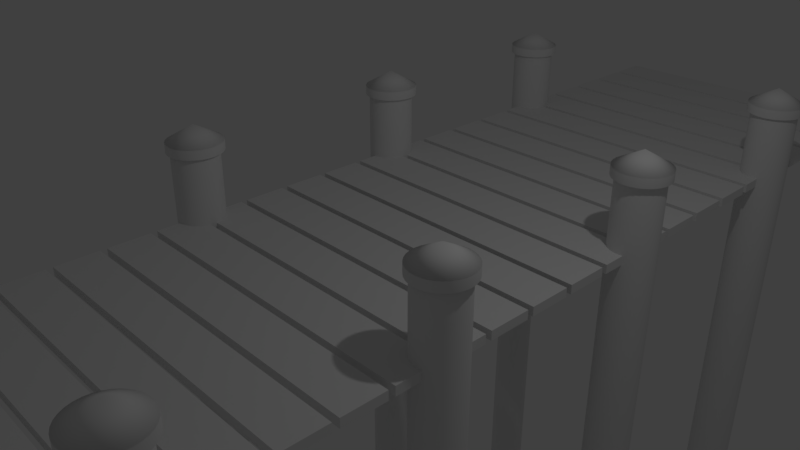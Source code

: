 # Source: docks.blend  (saved by Blender 2.79.0; exported with 4.5.12 LTS)
import bpy
from mathutils import Matrix  # noqa: F401  (used for matrix-valued properties, if any)

bpy.ops.wm.read_factory_settings(use_empty=True)
scene = bpy.context.scene
scene.name = 'Scene'

# ---- collections
col_collection_1 = bpy.data.collections.new('Collection 1'); scene.collection.children.link(col_collection_1)

# ---- materials (node trees are filled in below, after node groups)
mat_material = bpy.data.materials.new('Material')
mat_material.alpha_threshold = 0.0
mat_material.use_transparent_shadow = False
mat_material.roughness = 0.5
mat_material.line_color = (0.0, 0.0, 0.0, 1.0)

# ---- material node trees

# ---- world
world_world = bpy.data.worlds.new('World'); scene.world = world_world
world_world.color = (0.05088, 0.05088, 0.05088)
world_world.use_sun_shadow = False
world_world.sun_shadow_jitter_overblur = 0.0
world_world.cycles.sampling_method = 'MANUAL'

# ---- cameras
cam_camera = bpy.data.cameras.new('Camera')
cam_camera.clip_end = 100.0
cam_camera.lens = 35.0
cam_camera.sensor_width = 32.0
cam_camera.sensor_height = 18.0
cam_camera.ortho_scale = 7.314
cam_camera.dof.focus_distance = 0.0
cam_camera.dof.aperture_fstop = 128.0

# ---- lights
light_lamp = bpy.data.lights.new('Lamp', 'POINT')
light_lamp.transmission_factor = 0.0
light_lamp.cutoff_distance = 30.0
light_lamp.energy = 100.0
light_lamp.shadow_buffer_clip_start = 1.001
light_lamp.shadow_soft_size = 0.1
light_lamp.shadow_maximum_resolution = 0.006
light_lamp.use_absolute_resolution = True

# ---- meshes
me_cylinder = bpy.data.meshes.new('Cylinder')
me_cylinder.from_pydata([(0.0, 1.0, -1.0), (0.0, 1.0, 1.0), (0.1951, 0.9808, -1.0), (0.1951, 0.9808, 1.0), (0.3827, 0.9239, -1.0), (0.3827, 0.9239, 1.0), (0.5556, 0.8315, -1.0), (0.5556, 0.8315, 1.0), (0.7071, 0.7071, -1.0), (0.7071, 0.7071, 1.0), (0.8315, 0.5556, -1.0), (0.8315, 0.5556, 1.0), (0.9239, 0.3827, -1.0), (0.9239, 0.3827, 1.0), (0.9808, 0.1951, -1.0), (0.9808, 0.1951, 1.0), (1.0, 7.55e-08, -1.0), (1.0, 7.55e-08, 1.0), (0.9808, -0.1951, -1.0), (0.9808, -0.1951, 1.0), (0.9239, -0.3827, -1.0), (0.9239, -0.3827, 1.0), (0.8315, -0.5556, -1.0), (0.8315, -0.5556, 1.0), (0.7071, -0.7071, -1.0), (0.7071, -0.7071, 1.0), (0.5556, -0.8315, -1.0), (0.5556, -0.8315, 1.0), (0.3827, -0.9239, -1.0), (0.3827, -0.9239, 1.0), (0.1951, -0.9808, -1.0), (0.1951, -0.9808, 1.0), (-3.258e-07, -1.0, -1.0), (-3.258e-07, -1.0, 1.0), (-0.1951, -0.9808, -1.0), (-0.1951, -0.9808, 1.0), (-0.3827, -0.9239, -1.0), (-0.3827, -0.9239, 1.0), (-0.5556, -0.8315, -1.0), (-0.5556, -0.8315, 1.0), (-0.7071, -0.7071, -1.0), (-0.7071, -0.7071, 1.0), (-0.8315, -0.5556, -1.0), (-0.8315, -0.5556, 1.0), (-0.9239, -0.3827, -1.0), (-0.9239, -0.3827, 1.0), (-0.9808, -0.1951, -1.0), (-0.9808, -0.1951, 1.0), (-1.0, 9.656e-07, -1.0), (-1.0, 9.656e-07, 1.0), (-0.9808, 0.1951, -1.0), (-0.9808, 0.1951, 1.0), (-0.9239, 0.3827, -1.0), (-0.9239, 0.3827, 1.0), (-0.8315, 0.5556, -1.0), (-0.8315, 0.5556, 1.0), (-0.7071, 0.7071, -1.0), (-0.7071, 0.7071, 1.0), (-0.5556, 0.8315, -1.0), (-0.5556, 0.8315, 1.0), (-0.3827, 0.9239, -1.0), (-0.3827, 0.9239, 1.0), (-0.1951, 0.9808, -1.0), (-0.1951, 0.9808, 1.0), (-0.02118, 1.217, 0.9979), (0.2086, 1.195, 0.9979), (0.4296, 1.128, 0.9979), (0.6332, 1.019, 0.9979), (0.8117, 0.8724, 0.9979), (0.9582, 0.6939, 0.9979), (1.067, 0.4902, 0.9979), (1.134, 0.2693, 0.9979), (1.157, 0.03948, 0.9979), (1.134, -0.1903, 0.9979), (1.067, -0.4113, 0.9979), (0.9582, -0.6149, 0.9979), (0.8117, -0.7934, 0.9979), (0.6332, -0.9399, 0.9979), (0.4296, -1.049, 0.9979), (0.2086, -1.116, 0.9979), (-0.02118, -1.138, 0.9979), (-0.251, -1.116, 0.9979), (-0.472, -1.049, 0.9979), (-0.6756, -0.9399, 0.9979), (-0.8541, -0.7934, 0.9979), (-1.001, -0.6149, 0.9979), (-1.109, -0.4113, 0.9979), (-0.02118, 0.03948, 1.036), (-1.176, -0.1903, 0.9979), (-1.199, 0.03948, 0.9979), (-1.176, 0.2693, 0.9979), (-1.109, 0.4903, 0.9979), (-1.001, 0.6939, 0.9979), (-0.8541, 0.8724, 0.9979), (-0.6756, 1.019, 0.9979), (-0.472, 1.128, 0.9979), (-0.251, 1.195, 0.9979), (-0.02118, 1.217, 0.9751), (0.2086, 1.195, 0.9751), (0.4296, 1.128, 0.9751), (0.6332, 1.019, 0.9751), (0.8117, 0.8724, 0.9751), (0.9582, 0.6939, 0.9751), (1.067, 0.4902, 0.9751), (1.134, 0.2693, 0.9751), (1.157, 0.03948, 0.9751), (1.134, -0.1903, 0.9751), (1.067, -0.4113, 0.9751), (0.9582, -0.6149, 0.9751), (0.8117, -0.7934, 0.9751), (0.6332, -0.9399, 0.9751), (0.4296, -1.049, 0.9751), (0.2086, -1.116, 0.9751), (-0.02118, -1.138, 0.9751), (-0.251, -1.116, 0.9751), (-0.472, -1.049, 0.9751), (-0.6756, -0.9399, 0.9751), (-0.8541, -0.7934, 0.9751), (-1.001, -0.6149, 0.9751), (-1.109, -0.4113, 0.9751), (-1.176, -0.1903, 0.9751), (-1.199, 0.03948, 0.9751), (-1.176, 0.2693, 0.9751), (-1.109, 0.4903, 0.9751), (-1.001, 0.6939, 0.9751), (-0.8541, 0.8724, 0.9751), (-0.6756, 1.019, 0.9751), (-0.472, 1.128, 0.9751), (-0.251, 1.195, 0.9751)], [], [(0, 1, 3, 2), (2, 3, 5, 4), (4, 5, 7, 6), (6, 7, 9, 8), (8, 9, 11, 10), (10, 11, 13, 12), (12, 13, 15, 14), (14, 15, 17, 16), (16, 17, 19, 18), (18, 19, 21, 20), (20, 21, 23, 22), (22, 23, 25, 24), (24, 25, 27, 26), (26, 27, 29, 28), (28, 29, 31, 30), (30, 31, 33, 32), (32, 33, 35, 34), (34, 35, 37, 36), (36, 37, 39, 38), (38, 39, 41, 40), (40, 41, 43, 42), (42, 43, 45, 44), (44, 45, 47, 46), (46, 47, 49, 48), (48, 49, 51, 50), (50, 51, 53, 52), (52, 53, 55, 54), (54, 55, 57, 56), (56, 57, 59, 58), (58, 59, 61, 60), (3, 1, 63, 61, 59, 57, 55, 53, 51, 49, 47, 45, 43, 41, 39, 37, 35, 33, 31, 29, 27, 25, 23, 21, 19, 17, 15, 13, 11, 9, 7, 5), (60, 61, 63, 62), (62, 63, 1, 0), (0, 2, 4, 6, 8, 10, 12, 14, 16, 18, 20, 22, 24, 26, 28, 30, 32, 34, 36, 38, 40, 42, 44, 46, 48, 50, 52, 54, 56, 58, 60, 62), (64, 87, 65), (65, 87, 66), (66, 87, 67), (67, 87, 68), (68, 87, 69), (69, 87, 70), (70, 87, 71), (71, 87, 72), (72, 87, 73), (73, 87, 74), (74, 87, 75), (75, 87, 76), (76, 87, 77), (77, 87, 78), (78, 87, 79), (79, 87, 80), (80, 87, 81), (81, 87, 82), (82, 87, 83), (83, 87, 84), (84, 87, 85), (85, 87, 86), (86, 87, 88), (88, 87, 89), (89, 87, 90), (90, 87, 91), (91, 87, 92), (92, 87, 93), (93, 87, 94), (94, 87, 95), (95, 87, 96), (96, 87, 64), (70, 71, 104, 103), (97, 98, 99, 100, 101, 102, 103, 104, 105, 106, 107, 108, 109, 110, 111, 112, 113, 114, 115, 116, 117, 118, 119, 120, 121, 122, 123, 124, 125, 126, 127, 128), (64, 65, 98, 97), (77, 78, 111, 110), (91, 92, 124, 123), (84, 85, 118, 117), (71, 72, 105, 104), (78, 79, 112, 111), (92, 93, 125, 124), (85, 86, 119, 118), (65, 66, 99, 98), (72, 73, 106, 105), (79, 80, 113, 112), (93, 94, 126, 125), (66, 67, 100, 99), (73, 74, 107, 106), (86, 88, 120, 119), (80, 81, 114, 113), (94, 95, 127, 126), (67, 68, 101, 100), (74, 75, 108, 107), (88, 89, 121, 120), (81, 82, 115, 114), (95, 96, 128, 127), (68, 69, 102, 101), (96, 64, 97, 128), (75, 76, 109, 108), (89, 90, 122, 121), (82, 83, 116, 115), (69, 70, 103, 102), (76, 77, 110, 109), (90, 91, 123, 122), (83, 84, 117, 116)])
me_cylinder.polygons.foreach_set('use_smooth', [True] * 99)
me_cylinder.use_remesh_preserve_volume = False
me_cylinder.use_remesh_preserve_attributes = False
me_cylinder.use_mirror_vertex_groups = False
me_cylinder.update()
me_cube = bpy.data.meshes.new('Cube')
me_cube.from_pydata([(1.0, 1.0, -1.0), (1.0, -1.0, -1.0), (-1.0, -1.0, -1.0), (-1.0, 1.0, -1.0), (1.0, 1.0, 1.0), (1.0, -1.0, 1.0), (-1.0, -1.0, 1.0), (-1.0, 1.0, 1.0), (1.0, 3.3, -1.0), (1.0, 1.3, -1.0), (-1.0, 1.3, -1.0), (-1.0, 3.3, -1.0), (1.0, 3.3, 1.0), (1.0, 1.3, 1.0), (-1.0, 1.3, 1.0), (-1.0, 3.3, 1.0), (1.0, 5.6, -1.0), (1.0, 3.6, -1.0), (-1.0, 3.6, -1.0), (-1.0, 5.6, -1.0), (1.0, 5.6, 1.0), (1.0, 3.6, 1.0), (-1.0, 3.6, 1.0), (-1.0, 5.6, 1.0), (1.0, 7.9, -1.0), (1.0, 5.9, -1.0), (-1.0, 5.9, -1.0), (-1.0, 7.9, -1.0), (1.0, 7.9, 1.0), (1.0, 5.9, 1.0), (-1.0, 5.9, 1.0), (-1.0, 7.9, 1.0), (1.0, 10.2, -1.0), (1.0, 8.2, -1.0), (-1.0, 8.2, -1.0), (-1.0, 10.2, -1.0), (1.0, 10.2, 1.0), (1.0, 8.2, 1.0), (-1.0, 8.2, 1.0), (-1.0, 10.2, 1.0), (1.0, 12.5, -1.0), (1.0, 10.5, -1.0), (-1.0, 10.5, -1.0), (-1.0, 12.5, -1.0), (1.0, 12.5, 1.0), (1.0, 10.5, 1.0), (-1.0, 10.5, 1.0), (-1.0, 12.5, 1.0), (1.0, 14.8, -1.0), (1.0, 12.8, -1.0), (-1.0, 12.8, -1.0), (-1.0, 14.8, -1.0), (1.0, 14.8, 1.0), (1.0, 12.8, 1.0), (-1.0, 12.8, 1.0), (-1.0, 14.8, 1.0), (1.0, 17.1, -1.0), (1.0, 15.1, -1.0), (-1.0, 15.1, -1.0), (-1.0, 17.1, -1.0), (1.0, 17.1, 1.0), (1.0, 15.1, 1.0), (-1.0, 15.1, 1.0), (-1.0, 17.1, 1.0), (1.0, 19.4, -1.0), (1.0, 17.4, -1.0), (-1.0, 17.4, -1.0), (-1.0, 19.4, -1.0), (1.0, 19.4, 1.0), (1.0, 17.4, 1.0), (-1.0, 17.4, 1.0), (-1.0, 19.4, 1.0), (1.0, 21.7, -1.0), (1.0, 19.7, -1.0), (-1.0, 19.7, -1.0), (-1.0, 21.7, -1.0), (1.0, 21.7, 1.0), (1.0, 19.7, 1.0), (-1.0, 19.7, 1.0), (-1.0, 21.7, 1.0), (1.0, 24.0, -1.0), (1.0, 22.0, -1.0), (-1.0, 22.0, -1.0), (-1.0, 24.0, -1.0), (1.0, 24.0, 1.0), (1.0, 22.0, 1.0), (-1.0, 22.0, 1.0), (-1.0, 24.0, 1.0), (1.0, 26.3, -1.0), (1.0, 24.3, -1.0), (-1.0, 24.3, -1.0), (-1.0, 26.3, -1.0), (1.0, 26.3, 1.0), (1.0, 24.3, 1.0), (-1.0, 24.3, 1.0), (-1.0, 26.3, 1.0), (1.0, 28.6, -1.0), (1.0, 26.6, -1.0), (-1.0, 26.6, -1.0), (-1.0, 28.6, -1.0), (1.0, 28.6, 1.0), (1.0, 26.6, 1.0), (-1.0, 26.6, 1.0), (-1.0, 28.6, 1.0), (1.0, 30.9, -1.0), (1.0, 28.9, -1.0), (-1.0, 28.9, -1.0), (-1.0, 30.9, -1.0), (1.0, 30.9, 1.0), (1.0, 28.9, 1.0), (-1.0, 28.9, 1.0), (-1.0, 30.9, 1.0), (1.0, 33.2, -1.0), (1.0, 31.2, -1.0), (-1.0, 31.2, -1.0), (-1.0, 33.2, -1.0), (1.0, 33.2, 1.0), (1.0, 31.2, 1.0), (-1.0, 31.2, 1.0), (-1.0, 33.2, 1.0), (1.0, 35.5, -1.0), (1.0, 33.5, -1.0), (-1.0, 33.5, -1.0), (-1.0, 35.5, -1.0), (1.0, 35.5, 1.0), (1.0, 33.5, 1.0), (-1.0, 33.5, 1.0), (-1.0, 35.5, 1.0), (1.0, 37.8, -1.0), (1.0, 35.8, -1.0), (-1.0, 35.8, -1.0), (-1.0, 37.8, -1.0), (1.0, 37.8, 1.0), (1.0, 35.8, 1.0), (-1.0, 35.8, 1.0), (-1.0, 37.8, 1.0), (1.0, 40.1, -1.0), (1.0, 38.1, -1.0), (-1.0, 38.1, -1.0), (-1.0, 40.1, -1.0), (1.0, 40.1, 1.0), (1.0, 38.1, 1.0), (-1.0, 38.1, 1.0), (-1.0, 40.1, 1.0), (1.0, 42.4, -1.0), (1.0, 40.4, -1.0), (-1.0, 40.4, -1.0), (-1.0, 42.4, -1.0), (1.0, 42.4, 1.0), (1.0, 40.4, 1.0), (-1.0, 40.4, 1.0), (-1.0, 42.4, 1.0), (1.0, 44.7, -1.0), (1.0, 42.7, -1.0), (-1.0, 42.7, -1.0), (-1.0, 44.7, -1.0), (1.0, 44.7, 1.0), (1.0, 42.7, 1.0), (-1.0, 42.7, 1.0), (-1.0, 44.7, 1.0), (1.0, 47.0, -1.0), (1.0, 45.0, -1.0), (-1.0, 45.0, -1.0), (-1.0, 47.0, -1.0), (1.0, 47.0, 1.0), (1.0, 45.0, 1.0), (-1.0, 45.0, 1.0), (-1.0, 47.0, 1.0), (1.0, 49.3, -1.0), (1.0, 47.3, -1.0), (-1.0, 47.3, -1.0), (-1.0, 49.3, -1.0), (1.0, 49.3, 1.0), (1.0, 47.3, 1.0), (-1.0, 47.3, 1.0), (-1.0, 49.3, 1.0), (1.0, 51.6, -1.0), (1.0, 49.6, -1.0), (-1.0, 49.6, -1.0), (-1.0, 51.6, -1.0), (1.0, 51.6, 1.0), (1.0, 49.6, 1.0), (-1.0, 49.6, 1.0), (-1.0, 51.6, 1.0), (1.0, 53.9, -1.0), (1.0, 51.9, -1.0), (-1.0, 51.9, -1.0), (-1.0, 53.9, -1.0), (1.0, 53.9, 1.0), (1.0, 51.9, 1.0), (-1.0, 51.9, 1.0), (-1.0, 53.9, 1.0), (1.0, 56.2, -1.0), (1.0, 54.2, -1.0), (-1.0, 54.2, -1.0), (-1.0, 56.2, -1.0), (1.0, 56.2, 1.0), (1.0, 54.2, 1.0), (-1.0, 54.2, 1.0), (-1.0, 56.2, 1.0)], [], [(0, 1, 2, 3), (4, 7, 6, 5), (0, 4, 5, 1), (1, 5, 6, 2), (2, 6, 7, 3), (4, 0, 3, 7), (8, 9, 10, 11), (12, 15, 14, 13), (8, 12, 13, 9), (9, 13, 14, 10), (10, 14, 15, 11), (12, 8, 11, 15), (16, 17, 18, 19), (20, 23, 22, 21), (16, 20, 21, 17), (17, 21, 22, 18), (18, 22, 23, 19), (20, 16, 19, 23), (24, 25, 26, 27), (28, 31, 30, 29), (24, 28, 29, 25), (25, 29, 30, 26), (26, 30, 31, 27), (28, 24, 27, 31), (32, 33, 34, 35), (36, 39, 38, 37), (32, 36, 37, 33), (33, 37, 38, 34), (34, 38, 39, 35), (36, 32, 35, 39), (40, 41, 42, 43), (44, 47, 46, 45), (40, 44, 45, 41), (41, 45, 46, 42), (42, 46, 47, 43), (44, 40, 43, 47), (48, 49, 50, 51), (52, 55, 54, 53), (48, 52, 53, 49), (49, 53, 54, 50), (50, 54, 55, 51), (52, 48, 51, 55), (56, 57, 58, 59), (60, 63, 62, 61), (56, 60, 61, 57), (57, 61, 62, 58), (58, 62, 63, 59), (60, 56, 59, 63), (64, 65, 66, 67), (68, 71, 70, 69), (64, 68, 69, 65), (65, 69, 70, 66), (66, 70, 71, 67), (68, 64, 67, 71), (72, 73, 74, 75), (76, 79, 78, 77), (72, 76, 77, 73), (73, 77, 78, 74), (74, 78, 79, 75), (76, 72, 75, 79), (80, 81, 82, 83), (84, 87, 86, 85), (80, 84, 85, 81), (81, 85, 86, 82), (82, 86, 87, 83), (84, 80, 83, 87), (88, 89, 90, 91), (92, 95, 94, 93), (88, 92, 93, 89), (89, 93, 94, 90), (90, 94, 95, 91), (92, 88, 91, 95), (96, 97, 98, 99), (100, 103, 102, 101), (96, 100, 101, 97), (97, 101, 102, 98), (98, 102, 103, 99), (100, 96, 99, 103), (104, 105, 106, 107), (108, 111, 110, 109), (104, 108, 109, 105), (105, 109, 110, 106), (106, 110, 111, 107), (108, 104, 107, 111), (112, 113, 114, 115), (116, 119, 118, 117), (112, 116, 117, 113), (113, 117, 118, 114), (114, 118, 119, 115), (116, 112, 115, 119), (120, 121, 122, 123), (124, 127, 126, 125), (120, 124, 125, 121), (121, 125, 126, 122), (122, 126, 127, 123), (124, 120, 123, 127), (128, 129, 130, 131), (132, 135, 134, 133), (128, 132, 133, 129), (129, 133, 134, 130), (130, 134, 135, 131), (132, 128, 131, 135), (136, 137, 138, 139), (140, 143, 142, 141), (136, 140, 141, 137), (137, 141, 142, 138), (138, 142, 143, 139), (140, 136, 139, 143), (144, 145, 146, 147), (148, 151, 150, 149), (144, 148, 149, 145), (145, 149, 150, 146), (146, 150, 151, 147), (148, 144, 147, 151), (152, 153, 154, 155), (156, 159, 158, 157), (152, 156, 157, 153), (153, 157, 158, 154), (154, 158, 159, 155), (156, 152, 155, 159), (160, 161, 162, 163), (164, 167, 166, 165), (160, 164, 165, 161), (161, 165, 166, 162), (162, 166, 167, 163), (164, 160, 163, 167), (168, 169, 170, 171), (172, 175, 174, 173), (168, 172, 173, 169), (169, 173, 174, 170), (170, 174, 175, 171), (172, 168, 171, 175), (176, 177, 178, 179), (180, 183, 182, 181), (176, 180, 181, 177), (177, 181, 182, 178), (178, 182, 183, 179), (180, 176, 179, 183), (184, 185, 186, 187), (188, 191, 190, 189), (184, 188, 189, 185), (185, 189, 190, 186), (186, 190, 191, 187), (188, 184, 187, 191), (192, 193, 194, 195), (196, 199, 198, 197), (192, 196, 197, 193), (193, 197, 198, 194), (194, 198, 199, 195), (196, 192, 195, 199)])
me_cube.materials.append(mat_material)
me_cube.use_remesh_preserve_volume = False
me_cube.use_remesh_preserve_attributes = False
me_cube.use_mirror_vertex_groups = False
me_cube.update()

# ---- objects
ob_cylinder = bpy.data.objects.new('Cylinder', me_cylinder)
ob_cube = bpy.data.objects.new('Cube', me_cube)
ob_lamp = bpy.data.objects.new('Lamp', light_lamp)
ob_camera = bpy.data.objects.new('Camera', cam_camera)

# ---- transforms, parenting, visibility, modifiers, constraints
ob_cylinder.location = (2.264, -8.14, -4.785)
ob_cylinder.scale = (0.3358, 0.3358, 5.971)
ob_cylinder.lineart.crease_threshold = 0.0
_m = ob_cylinder.modifiers.new('Array', 'ARRAY')
_m.count = 5
_m.constant_offset_displace = (0.0, 0.0, 0.0)
_m.relative_offset_displace = (0.0, 4.5, 0.0)
_m = ob_cylinder.modifiers.new('Array.001', 'ARRAY')
_m.constant_offset_displace = (0.0, 0.0, 0.0)
_m.relative_offset_displace = (-5.8, 0.0, 0.0)
ob_cube.location = (0.0, -7.859, 0.0)
ob_cube.scale = (2.333, 0.3119, 0.06573)
ob_cube.lock_rotations_4d = False
ob_cube.empty_display_type = 'ARROWS'
ob_cube.lineart.crease_threshold = 0.0
ob_lamp.location = (4.076, 1.005, 5.904)
ob_lamp.rotation_euler = (0.6503, 0.05522, 1.866)
ob_lamp.lock_rotations_4d = False
ob_lamp.empty_display_type = 'ARROWS'
ob_lamp.color = (0.0, 0.0, 0.0, 0.0)
ob_lamp.lineart.crease_threshold = 0.0
ob_camera.location = (7.481, -6.508, 5.344)
ob_camera.rotation_euler = (1.109, 0.0, 0.8149)
ob_camera.lock_rotations_4d = False
ob_camera.empty_display_type = 'ARROWS'
ob_camera.color = (0.0, 0.0, 0.0, 0.0)
ob_camera.display_type = 'WIRE'
ob_camera.lineart.crease_threshold = 0.0

# ---- collection membership
col_collection_1.objects.link(ob_cylinder)
col_collection_1.objects.link(ob_cube)
col_collection_1.objects.link(ob_lamp)
col_collection_1.objects.link(ob_camera)

# ---- scene / render settings (as saved in the file)
scene.camera = ob_camera
scene.frame_start = 1; scene.frame_end = 250; scene.frame_set(1)
scene.render.engine = 'BLENDER_EEVEE_NEXT'
scene.render.resolution_percentage = 50
scene.render.dither_intensity = 0.0
scene.cycles.use_denoising = False
scene.cycles.samples = 128
scene.cycles.sampling_pattern = 'TABULATED_SOBOL'
scene.cycles.use_adaptive_sampling = False
scene.cycles.use_light_tree = False
scene.cycles.blur_glossy = 0.0
scene.cycles.sample_clamp_indirect = 0.0
scene.view_settings.view_transform = 'Standard'
bpy.context.view_layer.update()
